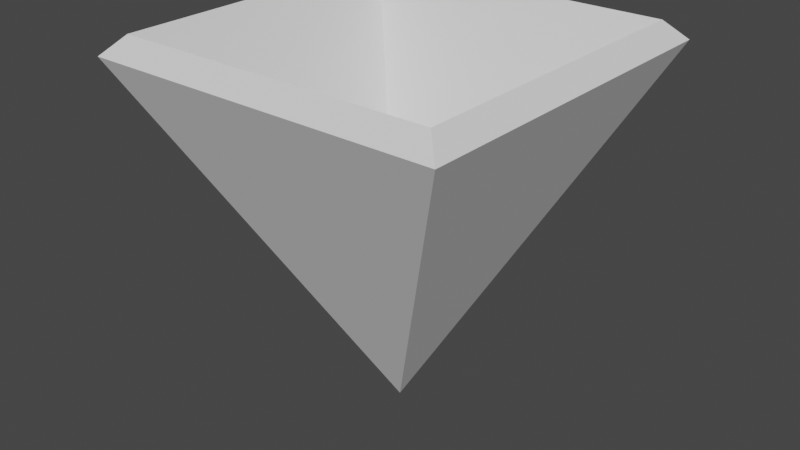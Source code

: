 # Source: Lampshade.blend  (saved by Blender 2.91.10; exported with 4.5.12 LTS)
import bpy
from mathutils import Matrix  # noqa: F401  (used for matrix-valued properties, if any)

bpy.ops.wm.read_factory_settings(use_empty=True)
scene = bpy.context.scene
scene.name = 'Scene'

# ---- collections
col_collection = bpy.data.collections.new('Collection'); scene.collection.children.link(col_collection)

# ---- world
world_world = bpy.data.worlds.new('World'); scene.world = world_world
world_world.use_nodes = True; world_world.node_tree.nodes.clear()
_N = world_world.node_tree.nodes; _L = world_world.node_tree.links
n0 = _N.new('ShaderNodeOutputWorld'); n0.name = 'World Output'; n0.location = (300, 300)
n1 = _N.new('ShaderNodeBackground'); n1.name = 'Background'; n1.location = (10, 300)
n1.inputs[0].default_value = (0.05088, 0.05088, 0.05088, 1.0)
_L.new(n1.outputs[0], n0.inputs[0])
n0.is_active_output = True
world_world.color = (0.05088, 0.05088, 0.05088)
world_world.use_sun_shadow = False
world_world.sun_shadow_jitter_overblur = 0.0

# ---- meshes
me_cube_001 = bpy.data.meshes.new('Cube.001')
me_cube_001.from_pydata([(-1.0, 1.0, 1.0), (0.0, 3.258e-07, -1.0), (-1.0, -1.0, 1.0), (1.0, 1.0, 1.0), (1.0, -1.0, 1.0)], [], [(0, 1, 2), (2, 1, 4), (4, 1, 3), (3, 1, 0)])
_uv = me_cube_001.uv_layers.new(name='UVMap')
_uv.uv.foreach_set('vector', [0.375, 0.0, 0.625, 0.25, 0.375, 0.25, 0.375, 0.25, 0.625, 0.5, 0.375, 0.5, 0.375, 0.5, 0.625, 0.75, 0.375, 0.75, 0.375, 0.75, 0.625, 1.0, 0.375, 1.0])
me_cube_001.use_remesh_fix_poles = True
me_cube_001.use_remesh_preserve_attributes = False
me_cube_001.use_mirror_vertex_groups = False
me_cube_001.update()

# ---- objects
ob_lampshade = bpy.data.objects.new('lampshade', me_cube_001)

# ---- transforms, parenting, visibility, modifiers, constraints
ob_lampshade.location = (0.0, 0.0, 0.0)
ob_lampshade.lineart.crease_threshold = 0.0
_m = ob_lampshade.modifiers.new('Solidify', 'SOLIDIFY')
_m.thickness = 0.18

# ---- collection membership
col_collection.objects.link(ob_lampshade)

# ---- scene / render settings (as saved in the file)
scene.frame_start = 1; scene.frame_end = 250; scene.frame_set(1)
scene.render.engine = 'BLENDER_EEVEE_NEXT'
scene.cycles.use_denoising = False
scene.cycles.samples = 128
scene.cycles.sampling_pattern = 'TABULATED_SOBOL'
scene.cycles.use_adaptive_sampling = False
scene.cycles.use_light_tree = False
scene.view_settings.view_transform = 'Filmic'
bpy.context.view_layer.update()

# ---- added for rendering (the .blend has no active camera and no usable light): camera, sun
cam_auto = bpy.data.cameras.new('AutoCamera')
cam_auto.lens = 50.0
cam_auto.sensor_width = 36.0
cam_auto.clip_end = 1000.0
ob_auto_camera = bpy.data.objects.new('AutoCamera', cam_auto)
scene.collection.objects.link(ob_auto_camera)
ob_auto_camera.location = (3.26153, -3.91384, 2.66119)
ob_auto_camera.rotation_euler = (1.09748, -7.21219e-08, 0.694738)
scene.camera = ob_auto_camera
light_auto_sun = bpy.data.lights.new('AutoSun', 'SUN')
light_auto_sun.energy = 3.0
light_auto_sun.angle = 0.0523599
ob_auto_sun = bpy.data.objects.new('AutoSun', light_auto_sun)
scene.collection.objects.link(ob_auto_sun)
ob_auto_sun.rotation_euler = (0.872665, 0.174533, 0.523599)
bpy.context.view_layer.update()
